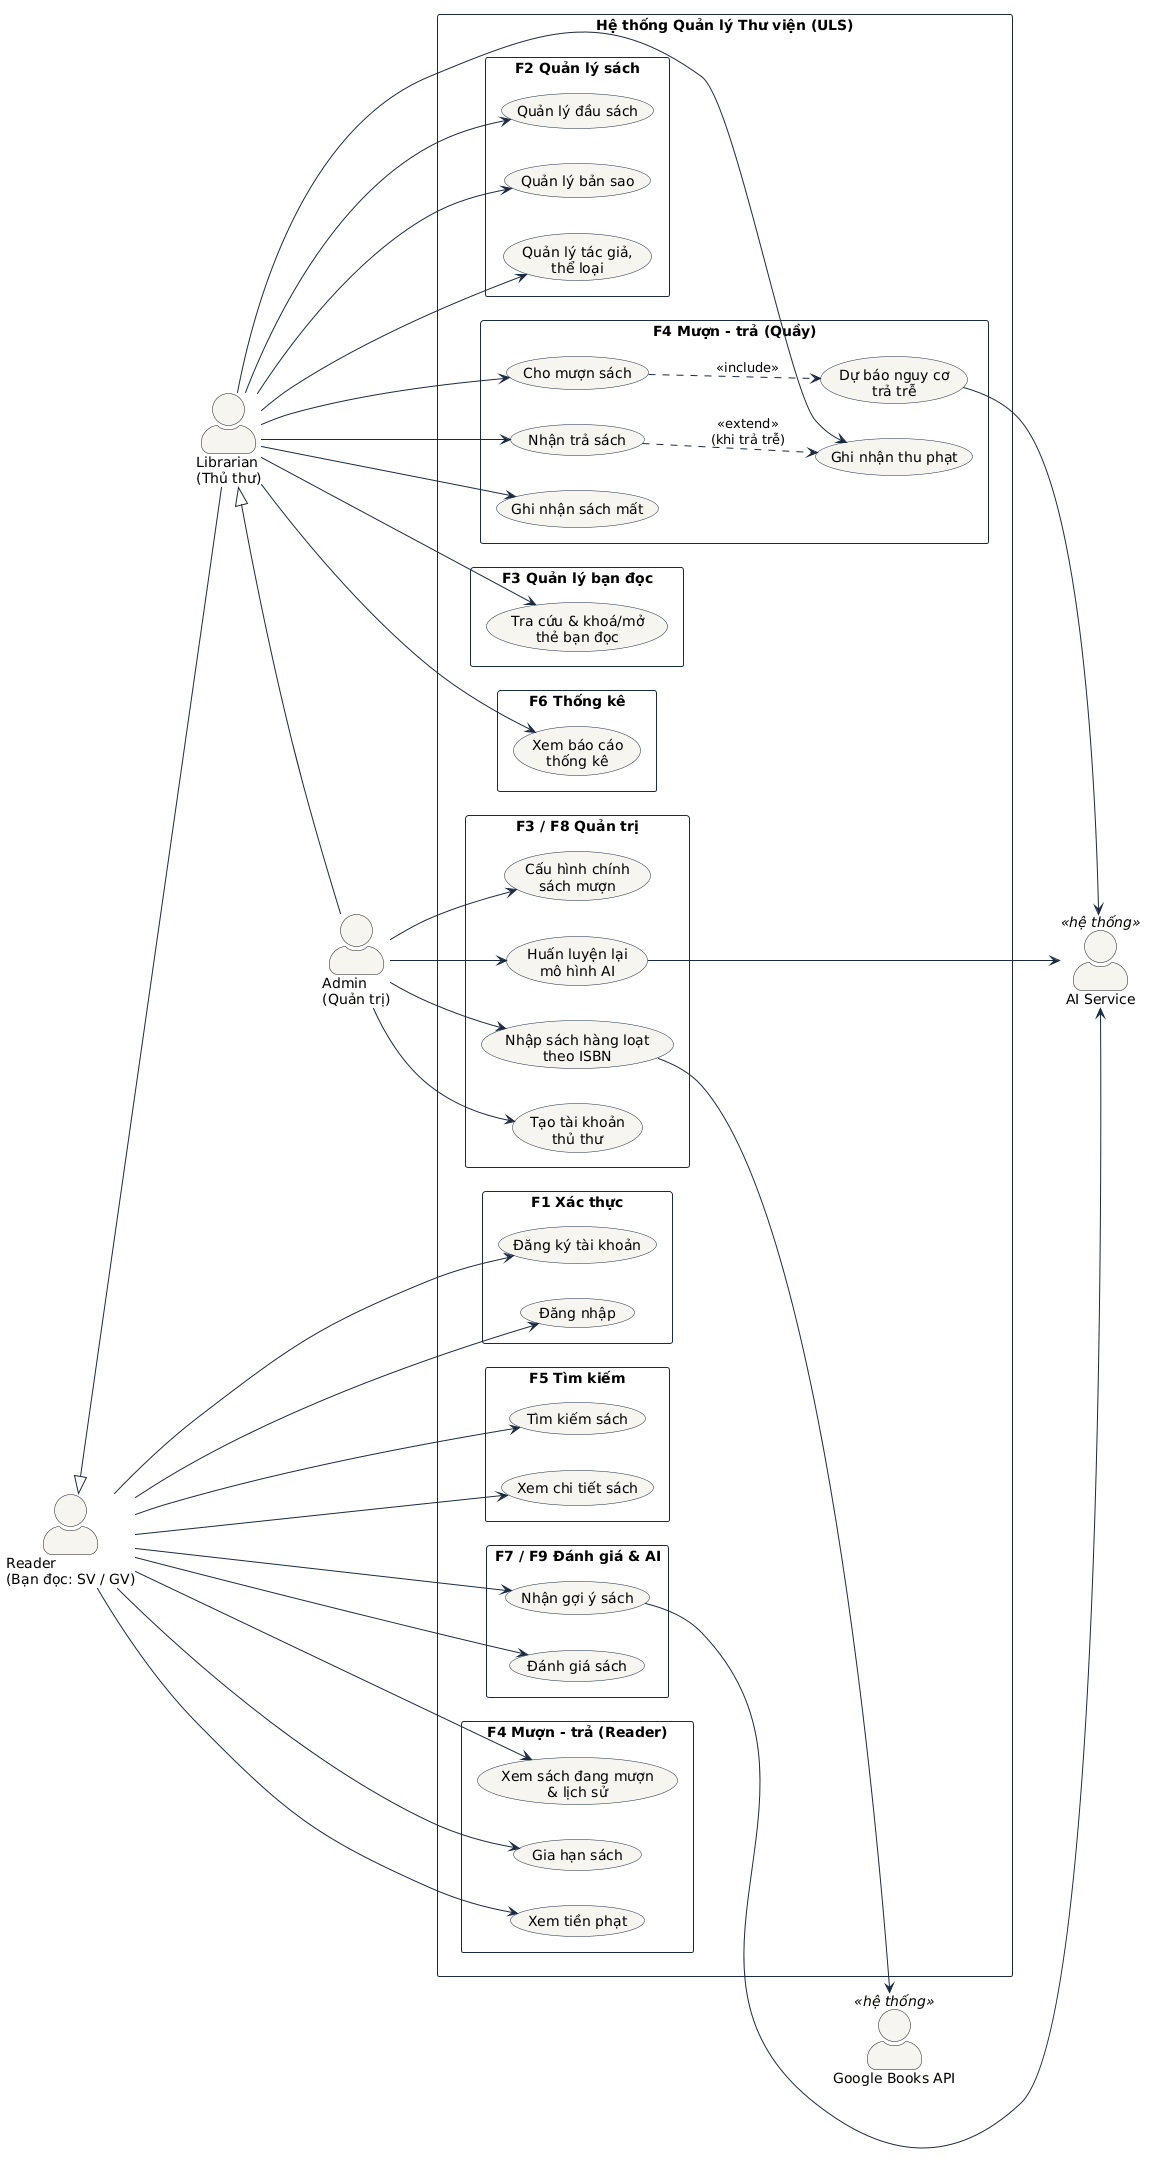

The diagram above was rendered by PlantUML. Its source (embedded in the PNG):
@startuml use-case-overview
' Use Case tổng quan: Hệ thống Quản lý Thư viện Trường Đại học (ULS)
left to right direction
skinparam packageStyle rectangle
skinparam actorStyle awesome
skinparam usecase {
  BackgroundColor #F7F5F0
  BorderColor #1B2A41
  ArrowColor #1B2A41
}
skinparam rectangle {
  BackgroundColor #FFFFFF
  BorderColor #1B2A41
}

actor "Reader\n(Bạn đọc: SV / GV)" as Reader
actor "Librarian\n(Thủ thư)" as Librarian
actor "Admin\n(Quản trị)" as Admin
actor "AI Service" as AI <<hệ thống>>
actor "Google Books API" as GB <<hệ thống>>

Librarian -up-|> Reader
Admin -up-|> Librarian

rectangle "Hệ thống Quản lý Thư viện (ULS)" {
  package "F1 Xác thực" {
    usecase "Đăng ký tài khoản" as UC01
    usecase "Đăng nhập" as UC02
  }
  package "F5 Tìm kiếm" {
    usecase "Tìm kiếm sách" as UC05
    usecase "Xem chi tiết sách" as UC06
  }
  package "F4 Mượn - trả (Reader)" {
    usecase "Xem sách đang mượn\n& lịch sử" as UC10
    usecase "Gia hạn sách" as UC09
    usecase "Xem tiền phạt" as UC12a
  }
  package "F7 / F9 Đánh giá & AI" {
    usecase "Đánh giá sách" as UC17
    usecase "Nhận gợi ý sách" as UC18
  }
  package "F2 Quản lý sách" {
    usecase "Quản lý đầu sách" as UC03
    usecase "Quản lý bản sao" as UC04
    usecase "Quản lý tác giả,\nthể loại" as UC20
  }
  package "F4 Mượn - trả (Quầy)" {
    usecase "Cho mượn sách" as UC07
    usecase "Nhận trả sách" as UC08
    usecase "Ghi nhận sách mất" as UC11
    usecase "Ghi nhận thu phạt" as UC12b
    usecase "Dự báo nguy cơ\ntrả trễ" as UC19
  }
  package "F3 Quản lý bạn đọc" {
    usecase "Tra cứu & khoá/mở\nthẻ bạn đọc" as UC13
  }
  package "F6 Thống kê" {
    usecase "Xem báo cáo\nthống kê" as UC16
  }
  package "F3 / F8 Quản trị" {
    usecase "Tạo tài khoản\nthủ thư" as UC14
    usecase "Cấu hình chính\nsách mượn" as UC15
    usecase "Huấn luyện lại\nmô hình AI" as UC21
    usecase "Nhập sách hàng loạt\ntheo ISBN" as UC22
  }
}

Reader --> UC01
Reader --> UC02
Reader --> UC05
Reader --> UC06
Reader --> UC10
Reader --> UC09
Reader --> UC12a
Reader --> UC17
Reader --> UC18

Librarian --> UC03
Librarian --> UC04
Librarian --> UC20
Librarian --> UC07
Librarian --> UC08
Librarian --> UC11
Librarian --> UC12b
Librarian --> UC13
Librarian --> UC16

Admin --> UC14
Admin --> UC15
Admin --> UC21
Admin --> UC22

UC07 ..> UC19 : <<include>>
UC08 ..> UC12b : <<extend>>\n(khi trả trễ)
UC19 --> AI
UC18 --> AI
UC21 --> AI
UC22 --> GB
@enduml